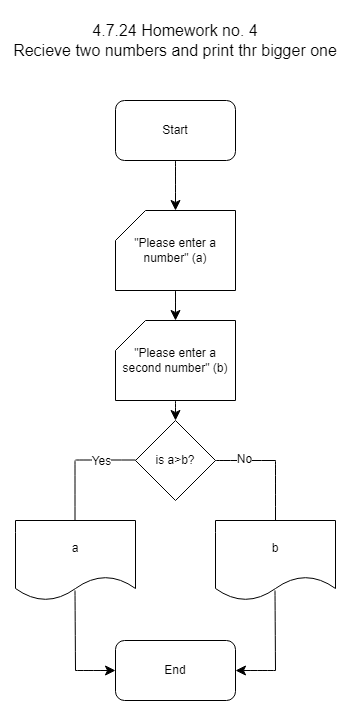

The diagram above was exported from draw.io. Its source (the exported page's mxGraphModel, read from the mxfile embedded in the PNG):
<mxGraphModel dx="778" dy="484" grid="1" gridSize="10" guides="1" tooltips="1" connect="1" arrows="1" fold="1" page="1" pageScale="1" pageWidth="850" pageHeight="1100" math="0" shadow="0">
  <root>
    <mxCell id="0" />
    <mxCell id="1" parent="0" />
    <mxCell id="MrqQDuYTBI53PIvtwBq--41" style="edgeStyle=none;curved=1;rounded=0;orthogonalLoop=1;jettySize=auto;html=1;fontSize=12;startSize=8;endSize=8;entryX=0.5;entryY=0;entryDx=0;entryDy=0;" edge="1" parent="1" source="MrqQDuYTBI53PIvtwBq--1">
      <mxGeometry relative="1" as="geometry">
        <mxPoint x="529.9999999999998" y="320" as="targetPoint" />
      </mxGeometry>
    </mxCell>
    <mxCell id="MrqQDuYTBI53PIvtwBq--1" value="Start" style="rounded=1;whiteSpace=wrap;html=1;" vertex="1" parent="1">
      <mxGeometry x="470" y="210" width="120" height="60" as="geometry" />
    </mxCell>
    <mxCell id="MrqQDuYTBI53PIvtwBq--18" value="4.7.24 Homework no. 4&lt;div&gt;Recieve two numbers and print thr bigger one&lt;/div&gt;" style="text;html=1;align=center;verticalAlign=middle;whiteSpace=wrap;rounded=0;fontSize=16;" vertex="1" parent="1">
      <mxGeometry x="355" y="110" width="350" height="80" as="geometry" />
    </mxCell>
    <mxCell id="MrqQDuYTBI53PIvtwBq--50" style="edgeStyle=none;curved=1;rounded=0;orthogonalLoop=1;jettySize=auto;html=1;fontSize=12;startSize=8;endSize=8;" edge="1" parent="1" source="MrqQDuYTBI53PIvtwBq--29" target="MrqQDuYTBI53PIvtwBq--44">
      <mxGeometry relative="1" as="geometry" />
    </mxCell>
    <mxCell id="MrqQDuYTBI53PIvtwBq--29" value="&quot;Please enter a number&quot; (a)" style="shape=card;whiteSpace=wrap;html=1;" vertex="1" parent="1">
      <mxGeometry x="470" y="320" width="120" height="80" as="geometry" />
    </mxCell>
    <mxCell id="MrqQDuYTBI53PIvtwBq--44" value="&quot;Please enter a second number&quot; (b)" style="shape=card;whiteSpace=wrap;html=1;" vertex="1" parent="1">
      <mxGeometry x="470" y="430" width="120" height="80" as="geometry" />
    </mxCell>
    <mxCell id="MrqQDuYTBI53PIvtwBq--51" style="edgeStyle=none;curved=1;rounded=0;orthogonalLoop=1;jettySize=auto;html=1;entryX=0.5;entryY=0;entryDx=0;entryDy=0;entryPerimeter=0;fontSize=12;startSize=8;endSize=8;" edge="1" parent="1" source="MrqQDuYTBI53PIvtwBq--44">
      <mxGeometry relative="1" as="geometry">
        <mxPoint x="530" y="530" as="targetPoint" />
      </mxGeometry>
    </mxCell>
    <mxCell id="MrqQDuYTBI53PIvtwBq--54" value="a" style="shape=document;whiteSpace=wrap;html=1;boundedLbl=1;" vertex="1" parent="1">
      <mxGeometry x="370" y="630" width="120" height="80" as="geometry" />
    </mxCell>
    <mxCell id="MrqQDuYTBI53PIvtwBq--55" value="is a&amp;gt;b?" style="rhombus;whiteSpace=wrap;html=1;" vertex="1" parent="1">
      <mxGeometry x="490" y="530" width="80" height="80" as="geometry" />
    </mxCell>
    <mxCell id="MrqQDuYTBI53PIvtwBq--63" value="" style="endArrow=none;html=1;rounded=0;fontSize=12;startSize=8;endSize=8;curved=1;exitX=1;exitY=0.5;exitDx=0;exitDy=0;" edge="1" parent="1" source="MrqQDuYTBI53PIvtwBq--55">
      <mxGeometry width="50" height="50" relative="1" as="geometry">
        <mxPoint x="570" y="580" as="sourcePoint" />
        <mxPoint x="630" y="570" as="targetPoint" />
      </mxGeometry>
    </mxCell>
    <mxCell id="MrqQDuYTBI53PIvtwBq--71" value="No" style="edgeLabel;html=1;align=center;verticalAlign=middle;resizable=0;points=[];fontSize=12;" vertex="1" connectable="0" parent="MrqQDuYTBI53PIvtwBq--63">
      <mxGeometry x="-0.0667" y="2" relative="1" as="geometry">
        <mxPoint as="offset" />
      </mxGeometry>
    </mxCell>
    <mxCell id="MrqQDuYTBI53PIvtwBq--64" value="" style="endArrow=none;html=1;rounded=0;fontSize=12;startSize=8;endSize=8;curved=1;exitX=1;exitY=0.5;exitDx=0;exitDy=0;" edge="1" parent="1">
      <mxGeometry width="50" height="50" relative="1" as="geometry">
        <mxPoint x="430" y="569.5" as="sourcePoint" />
        <mxPoint x="490" y="569.5" as="targetPoint" />
      </mxGeometry>
    </mxCell>
    <mxCell id="MrqQDuYTBI53PIvtwBq--74" value="Yes" style="edgeLabel;html=1;align=center;verticalAlign=middle;resizable=0;points=[];fontSize=12;" vertex="1" connectable="0" parent="MrqQDuYTBI53PIvtwBq--64">
      <mxGeometry x="-0.1667" relative="1" as="geometry">
        <mxPoint y="1" as="offset" />
      </mxGeometry>
    </mxCell>
    <mxCell id="MrqQDuYTBI53PIvtwBq--68" value="" style="endArrow=none;html=1;rounded=0;fontSize=12;startSize=8;endSize=8;curved=1;exitX=1;exitY=0.5;exitDx=0;exitDy=0;" edge="1" parent="1">
      <mxGeometry width="50" height="50" relative="1" as="geometry">
        <mxPoint x="630" y="570" as="sourcePoint" />
        <mxPoint x="630" y="630" as="targetPoint" />
      </mxGeometry>
    </mxCell>
    <mxCell id="MrqQDuYTBI53PIvtwBq--69" value="b" style="shape=document;whiteSpace=wrap;html=1;boundedLbl=1;" vertex="1" parent="1">
      <mxGeometry x="570" y="630" width="120" height="80" as="geometry" />
    </mxCell>
    <mxCell id="MrqQDuYTBI53PIvtwBq--70" value="" style="endArrow=none;html=1;rounded=0;fontSize=12;startSize=8;endSize=8;curved=1;exitX=1;exitY=0.5;exitDx=0;exitDy=0;" edge="1" parent="1">
      <mxGeometry width="50" height="50" relative="1" as="geometry">
        <mxPoint x="429.5" y="570" as="sourcePoint" />
        <mxPoint x="429.5" y="630" as="targetPoint" />
      </mxGeometry>
    </mxCell>
    <mxCell id="MrqQDuYTBI53PIvtwBq--78" value="" style="endArrow=none;html=1;rounded=0;fontSize=12;startSize=8;endSize=8;curved=1;exitX=1;exitY=0.5;exitDx=0;exitDy=0;" edge="1" parent="1">
      <mxGeometry width="50" height="50" relative="1" as="geometry">
        <mxPoint x="629.5" y="700" as="sourcePoint" />
        <mxPoint x="630" y="780" as="targetPoint" />
      </mxGeometry>
    </mxCell>
    <mxCell id="MrqQDuYTBI53PIvtwBq--79" value="" style="endArrow=none;html=1;rounded=0;fontSize=12;startSize=8;endSize=8;curved=1;exitX=1;exitY=0.5;exitDx=0;exitDy=0;" edge="1" parent="1">
      <mxGeometry width="50" height="50" relative="1" as="geometry">
        <mxPoint x="429.5" y="700" as="sourcePoint" />
        <mxPoint x="430" y="780" as="targetPoint" />
      </mxGeometry>
    </mxCell>
    <mxCell id="MrqQDuYTBI53PIvtwBq--82" value="" style="endArrow=classic;html=1;rounded=0;fontSize=12;startSize=8;endSize=8;curved=1;entryX=0;entryY=0.5;entryDx=0;entryDy=0;" edge="1" parent="1" target="MrqQDuYTBI53PIvtwBq--85">
      <mxGeometry width="50" height="50" relative="1" as="geometry">
        <mxPoint x="430" y="780" as="sourcePoint" />
        <mxPoint x="490" y="780" as="targetPoint" />
      </mxGeometry>
    </mxCell>
    <mxCell id="MrqQDuYTBI53PIvtwBq--83" value="" style="endArrow=classic;html=1;rounded=0;fontSize=12;startSize=8;endSize=8;curved=1;entryX=1;entryY=0.5;entryDx=0;entryDy=0;entryPerimeter=0;" edge="1" parent="1" target="MrqQDuYTBI53PIvtwBq--85">
      <mxGeometry width="50" height="50" relative="1" as="geometry">
        <mxPoint x="630" y="780" as="sourcePoint" />
        <mxPoint x="580" y="780" as="targetPoint" />
      </mxGeometry>
    </mxCell>
    <mxCell id="MrqQDuYTBI53PIvtwBq--85" value="End" style="rounded=1;whiteSpace=wrap;html=1;" vertex="1" parent="1">
      <mxGeometry x="470" y="750" width="120" height="60" as="geometry" />
    </mxCell>
  </root>
</mxGraphModel>